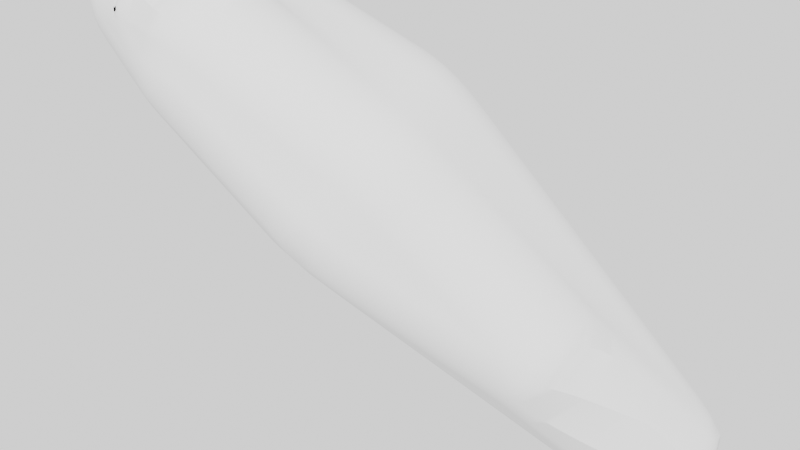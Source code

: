 # Source: Rhodonide.blend  (saved by Blender 3.6.11; exported with 4.5.12 LTS)
import bpy
from mathutils import Matrix  # noqa: F401  (used for matrix-valued properties, if any)

bpy.ops.wm.read_factory_settings(use_empty=True)
scene = bpy.context.scene
scene.name = 'Scene'

# ---- collections
col_collection = bpy.data.collections.new('Collection'); scene.collection.children.link(col_collection)

# ---- node groups
ng_auto_smooth = bpy.data.node_groups.new('Auto Smooth', 'GeometryNodeTree')
_s = ng_auto_smooth.interface.new_socket(name='Geometry', in_out='OUTPUT', socket_type='NodeSocketGeometry')
_s = ng_auto_smooth.interface.new_socket(name='Geometry', in_out='INPUT', socket_type='NodeSocketGeometry')
_s = ng_auto_smooth.interface.new_socket(name='Angle', in_out='INPUT', socket_type='NodeSocketFloat')
_s.subtype = 'ANGLE'
_s.min_value = 0.0
_s.max_value = 3.142
ng_auto_smooth.is_modifier = True
_N = ng_auto_smooth.nodes; _L = ng_auto_smooth.links
n0 = _N.new('NodeGroupOutput'); n0.name = 'Group Output'; n0.location = (480, -100)
n1 = _N.new('NodeGroupInput'); n1.name = 'Group Input'; n1.location = (-420, -300)
n2 = _N.new('NodeGroupInput'); n2.name = 'Group Input.001'; n2.location = (-60, -100)
n3 = _N.new('GeometryNodeSetShadeSmooth'); n3.name = 'Set Shade Smooth'; n3.location = (120, -100)
n3.domain = 'EDGE'
n4 = _N.new('GeometryNodeSetShadeSmooth'); n4.name = 'Set Shade Smooth.001'; n4.location = (300, -100)
n5 = _N.new('GeometryNodeInputMeshEdgeAngle'); n5.name = 'Edge Angle'; n5.location = (-420, -220)
n6 = _N.new('GeometryNodeInputEdgeSmooth'); n6.name = 'Is Edge Smooth'; n6.location = (-60, -160)
n7 = _N.new('GeometryNodeInputShadeSmooth'); n7.name = 'Is Face Smooth'; n7.location = (-240, -340)
n8 = _N.new('FunctionNodeBooleanMath'); n8.name = 'Boolean Math'; n8.location = (-60, -220)
n9 = _N.new('FunctionNodeCompare'); n9.name = 'Compare'; n9.location = (-240, -180)
n9.operation = 'LESS_EQUAL'
_L.new(n5.outputs[0], n9.inputs[0])
_L.new(n4.outputs[0], n0.inputs[0])
_L.new(n1.outputs[1], n9.inputs[1])
_L.new(n9.outputs[0], n8.inputs[0])
_L.new(n7.outputs[0], n8.inputs[1])
_L.new(n2.outputs[0], n3.inputs[0])
_L.new(n6.outputs[0], n3.inputs[1])
_L.new(n3.outputs[0], n4.inputs[0])
_L.new(n8.outputs[0], n3.inputs[2])
n0.is_active_output = True

# ---- world
world_world = bpy.data.worlds.new('World'); scene.world = world_world
world_world.use_nodes = True; world_world.node_tree.nodes.clear()
_N = world_world.node_tree.nodes; _L = world_world.node_tree.links
n0 = _N.new('ShaderNodeOutputWorld'); n0.name = 'World Output'; n0.location = (300, 300)
n1 = _N.new('ShaderNodeBackground'); n1.name = 'Background'; n1.location = (10, 300)
n2 = _N.new('ShaderNodeBrightContrast'); n2.name = 'Brightness/Contrast'; n2.location = (-190, 280)
_L.new(n1.outputs[0], n0.inputs[0])
_L.new(n2.outputs[0], n1.inputs[0])
n0.is_active_output = True
world_world.color = (0.05088, 0.05088, 0.05088)
world_world.use_sun_shadow = False
world_world.sun_shadow_jitter_overblur = 0.0

# ---- meshes
me_rock = bpy.data.meshes.new('rock')
me_rock.from_pydata([(0.08504, -0.05649, -0.02713), (0.3161, 0.0706, -0.2012), (0.445, 0.2653, -0.4517), (-0.0192, 0.08883, -0.04251), (0.133, -0.03248, 0.03179), (0.09639, 0.07235, 0.0598), (-0.2089, 0.006232, 0.1954), (-0.09026, -0.08972, 0.1743), (0.006676, 0.01389, -0.05428), (-0.2443, -0.05298, 0.1899), (-0.09921, -0.09575, 0.1352), (-0.1699, -0.07507, 0.1828), (-0.2424, 0.002954, 0.1544), (0.006587, 0.1428, 0.01095)], [], [(0, 2, 1), (0, 8, 3, 2), (0, 9, 8), (0, 10, 9), (0, 4, 7, 10), (0, 1, 4), (5, 4, 1, 2), (5, 13, 6), (5, 6, 11, 7, 4), (9, 11, 6), (9, 10, 11), (10, 7, 11), (8, 12, 3), (8, 9, 12), (9, 6, 12), (6, 13, 3, 12), (3, 13, 2), (2, 13, 5)])
me_rock.polygons.foreach_set('use_smooth', [True] * 18)
_k = {(0, 1): 0.23865, (0, 2): 0.17535, (7, 10): 0.28943, (7, 11): 0.50725, (1, 4): 0.24917, (6, 12): 0.31143, (0, 10): 0.28943, (6, 11): 0.50725, (3, 12): 0.31143}
me_rock.attributes.new('crease_edge', 'FLOAT', 'EDGE').data.foreach_set('value', [_k.get((min(e.vertices), max(e.vertices)), 0.0) for e in me_rock.edges])
me_rock.update()

# ---- objects
ob_rock = bpy.data.objects.new('rock', me_rock)

# ---- transforms, parenting, visibility, modifiers, constraints
ob_rock.location = (0.007342, 0.3053, 0.1349)
_m = ob_rock.modifiers.new('Subsurf', 'SUBSURF')
_m.subdivision_type = 'SIMPLE'
_m.levels = 2
_m.render_levels = 3
_m = ob_rock.modifiers.new('Subsurf.001', 'SUBSURF')
_m.levels = 5
_m = ob_rock.modifiers.new('Displace', 'DISPLACE')
_m.mid_level = 0.0
_m.strength = 0.05
_m = ob_rock.modifiers.new('Displace.001', 'DISPLACE')
_m.mid_level = 0.0
_m.strength = 0.025
_m = ob_rock.modifiers.new('Displace.002', 'DISPLACE')
_m.strength = 0.02
_m = ob_rock.modifiers.new('Displace.003', 'DISPLACE')
_m.strength = 0.0
_m = ob_rock.modifiers.new('Auto Smooth', 'NODES')
_m.node_group = ng_auto_smooth
_gi = [s.identifier for s in ng_auto_smooth.interface.items_tree if s.item_type == 'SOCKET' and s.in_out == 'INPUT']
_m[_gi[1]] = 0.5236  # Angle

# ---- collection membership
col_collection.objects.link(ob_rock)

# ---- scene / render settings (as saved in the file)
scene.frame_start = 1; scene.frame_end = 250; scene.frame_set(1)
scene.render.engine = 'BLENDER_EEVEE_NEXT'
scene.render.use_high_quality_normals = True
scene.cycles.sampling_pattern = 'TABULATED_SOBOL'
scene.view_settings.view_transform = 'Filmic'
bpy.context.view_layer.update()

# ---- added for rendering (the .blend has no active camera and no usable light): camera, sun
cam_auto = bpy.data.cameras.new('AutoCamera')
cam_auto.lens = 50.0
cam_auto.sensor_width = 36.0
cam_auto.clip_end = 1000.0
ob_auto_camera = bpy.data.objects.new('AutoCamera', cam_auto)
scene.collection.objects.link(ob_auto_camera)
ob_auto_camera.location = (0.949771, -0.65563, 0.72328)
ob_auto_camera.rotation_euler = (1.09748, -7.21219e-08, 0.694738)
scene.camera = ob_auto_camera
light_auto_sun = bpy.data.lights.new('AutoSun', 'SUN')
light_auto_sun.energy = 3.0
light_auto_sun.angle = 0.0523599
ob_auto_sun = bpy.data.objects.new('AutoSun', light_auto_sun)
scene.collection.objects.link(ob_auto_sun)
ob_auto_sun.rotation_euler = (0.872665, 0.174533, 0.523599)
bpy.context.view_layer.update()

